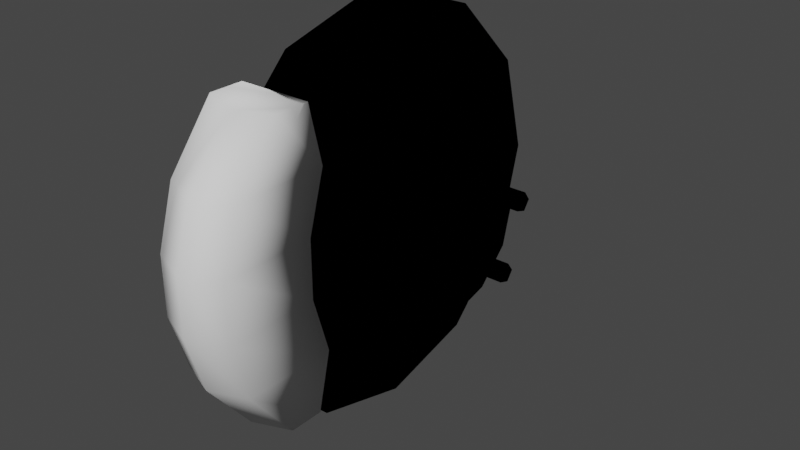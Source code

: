 # Source: car_parts_brakes_unfinished_.blend  (saved by Blender 2.81.16; exported with 4.5.12 LTS)
import bpy
from mathutils import Matrix  # noqa: F401  (used for matrix-valued properties, if any)

bpy.ops.wm.read_factory_settings(use_empty=True)
scene = bpy.context.scene
scene.name = 'Scene'

# ---- collections
col_collection = bpy.data.collections.new('Collection'); scene.collection.children.link(col_collection)

# ---- materials (node trees are filled in below, after node groups)
mat_material = bpy.data.materials.new('Material')
mat_material.alpha_threshold = 0.0
mat_material.use_transparent_shadow = False
mat_material.line_color = (0.0, 0.0, 0.0, 1.0)

# ---- material node trees
mat_material.use_nodes = True; mat_material.node_tree.nodes.clear()
_N = mat_material.node_tree.nodes; _L = mat_material.node_tree.links
n0 = _N.new('ShaderNodeOutputMaterial'); n0.name = 'Material Output'; n0.location = (300, 300)
n1 = _N.new('ShaderNodeTexImage'); n1.name = 'Image Texture'; n1.location = (21, 347)
n1.interpolation = 'Closest'
n0.is_active_output = True

# ---- world
world_world = bpy.data.worlds.new('World'); scene.world = world_world
world_world.use_nodes = True; world_world.node_tree.nodes.clear()
_N = world_world.node_tree.nodes; _L = world_world.node_tree.links
n0 = _N.new('ShaderNodeOutputWorld'); n0.name = 'World Output'; n0.location = (300, 300)
n1 = _N.new('ShaderNodeBackground'); n1.name = 'Background'; n1.location = (10, 300)
n1.inputs[0].default_value = (0.05088, 0.05088, 0.05088, 1.0)
_L.new(n1.outputs[0], n0.inputs[0])
n0.is_active_output = True
world_world.color = (0.05088, 0.05088, 0.05088)
world_world.use_sun_shadow = False
world_world.sun_shadow_jitter_overblur = 0.0

# ---- lights
light_light = bpy.data.lights.new('Light', 'POINT')
light_light.transmission_factor = 0.0
light_light.energy = 1000.0
light_light.shadow_soft_size = 0.1
light_light.shadow_maximum_resolution = 0.006
light_light.use_absolute_resolution = True
light_light_001 = bpy.data.lights.new('Light.001', 'POINT')
light_light_001.transmission_factor = 0.0
light_light_001.energy = 1000.0
light_light_001.shadow_soft_size = 0.1
light_light_001.shadow_maximum_resolution = 0.006
light_light_001.use_absolute_resolution = True

# ---- meshes
me_cylinder = bpy.data.meshes.new('Cylinder')
me_cylinder.from_pydata([(0.0, 1.0, -0.07981), (0.0, 1.0, 0.07981), (0.5, 0.866, -0.07981), (0.5, 0.866, 0.07981), (0.866, 0.5, -0.07981), (0.866, 0.5, 0.07981), (1.0, -4.371e-08, -0.07981), (1.0, -4.371e-08, 0.07981), (0.866, -0.5, -0.07981), (0.866, -0.5, 0.07981), (0.5, -0.866, -0.07981), (0.5, -0.866, 0.07981), (1.51e-07, -1.0, -0.07981), (1.51e-07, -1.0, 0.07981), (-0.5, -0.866, -0.07981), (-0.5, -0.866, 0.07981), (-0.866, -0.5, -0.07981), (-0.866, -0.5, 0.07981), (-1.0, -4.649e-07, -0.07981), (-1.0, -4.649e-07, 0.07981), (-0.866, 0.5, -0.07981), (-0.866, 0.5, 0.07981), (-0.5, 0.866, -0.07981), (-0.5, 0.866, 0.07981), (0.2538, 0.4395, 0.07981), (-1.925e-09, 0.5075, 0.07981), (0.4395, 0.2538, 0.07981), (0.5075, -9.068e-08, 0.07981), (0.4395, -0.2538, 0.07981), (0.2538, -0.4395, 0.07981), (7.471e-08, -0.5075, 0.07981), (-0.2538, -0.4395, 0.07981), (-0.4395, -0.2538, 0.07981), (-0.5075, -3.044e-07, 0.07981), (-0.4395, 0.2538, 0.07981), (-0.2538, 0.4395, 0.07981), (0.2152, 0.3727, 0.4334), (-4.21e-09, 0.4303, 0.4334), (0.3727, 0.2152, 0.4334), (0.4303, -1.011e-07, 0.4334), (0.3727, -0.2152, 0.4334), (0.2152, -0.3727, 0.4334), (6.076e-08, -0.4303, 0.4334), (-0.2152, -0.3727, 0.4334), (-0.3727, -0.2152, 0.4334), (-0.4303, -2.823e-07, 0.4334), (-0.3727, 0.2152, 0.4334), (-0.2152, 0.3727, 0.4334), (0.07005, 0.1213, 0.4334), (-1.28e-08, 0.1401, 0.4334), (0.1213, 0.07005, 0.4334), (0.1401, -1.451e-07, 0.4334), (0.1213, -0.07005, 0.4334), (0.07005, -0.1213, 0.4334), (8.355e-09, -0.1401, 0.4334), (-0.07005, -0.1213, 0.4334), (-0.1213, -0.07005, 0.4334), (-0.1401, -2.041e-07, 0.4334), (-0.1213, 0.07005, 0.4334), (-0.07005, 0.1213, 0.4334), (0.07005, 0.1213, 0.07981), (7.639e-08, 0.1401, 0.07981), (0.1213, 0.07005, 0.07981), (0.1401, -1.451e-07, 0.07981), (0.1213, -0.07005, 0.07981), (0.07005, -0.1213, 0.07981), (9.754e-08, -0.1401, 0.07981), (-0.07005, -0.1213, 0.07981), (-0.1213, -0.07005, 0.07981), (-0.1401, -2.041e-07, 0.07981), (-0.1213, 0.07005, 0.07981), (-0.07005, 0.1213, 0.07981), (-1.234e-08, 0.4296, -0.07981), (0.2148, 0.3721, -0.07981), (0.3721, 0.2148, -0.07981), (0.4296, -1.026e-07, -0.07981), (0.3721, -0.2148, -0.07981), (0.2148, -0.3721, -0.07981), (5.253e-08, -0.4296, -0.07981), (-0.2148, -0.3721, -0.07981), (-0.3721, -0.2148, -0.07981), (-0.4296, -2.836e-07, -0.07981), (-0.3721, 0.2148, -0.07981), (-0.2148, 0.3721, -0.07981), (-2.912e-10, 0.4296, 0.07981), (0.2148, 0.3721, 0.07981), (0.3721, 0.2148, 0.07981), (0.4296, -1.026e-07, 0.07981), (0.3721, -0.2148, 0.07981), (0.2148, -0.3721, 0.07981), (6.458e-08, -0.4296, 0.07981), (-0.2148, -0.3721, 0.07981), (-0.3721, -0.2148, 0.07981), (-0.4296, -2.836e-07, 0.07981), (-0.3721, 0.2148, 0.07981), (-0.2148, 0.3721, 0.07981), (-0.0855, 0.342, 0.5827), (-0.0855, 0.342, 0.2557), (-0.3071, 0.04905, 0.2557), (-0.3071, 0.04905, 0.5827), (-0.2604, 0.01516, 0.2557), (-0.2604, 0.01516, 0.5827), (-0.2782, -0.03968, 0.2557), (-0.2782, -0.03968, 0.5827), (-0.3359, -0.03968, 0.2557), (-0.3359, -0.03968, 0.5827), (-0.3537, 0.01516, 0.2557), (-0.3537, 0.01516, 0.5827), (-0.03885, 0.3081, 0.2557), (-0.03885, 0.3081, 0.5827), (-0.05667, 0.2533, 0.2557), (-0.05667, 0.2533, 0.5827), (-0.1143, 0.2533, 0.2557), (-0.1143, 0.2533, 0.5827), (-0.1322, 0.3081, 0.2557), (-0.1322, 0.3081, 0.5827), (0.2349, 0.234, 0.5827), (0.2349, 0.234, 0.2557), (0.2816, 0.2001, 0.2557), (0.2816, 0.2001, 0.5827), (0.2638, 0.1453, 0.2557), (0.2638, 0.1453, 0.5827), (0.2061, 0.1453, 0.2557), (0.2061, 0.1453, 0.5827), (0.1883, 0.2001, 0.2557), (0.1883, 0.2001, 0.5827), (0.2111, -0.1689, 0.5827), (0.2111, -0.1689, 0.2557), (0.2578, -0.2027, 0.2557), (0.2578, -0.2027, 0.5827), (0.24, -0.2576, 0.2557), (0.24, -0.2576, 0.5827), (0.1823, -0.2576, 0.2557), (0.1823, -0.2576, 0.5827), (0.1645, -0.2027, 0.2557), (0.1645, -0.2027, 0.5827), (-0.09649, -0.2238, 0.5827), (-0.09649, -0.2238, 0.2557), (-0.04984, -0.2577, 0.2557), (-0.04984, -0.2577, 0.5827), (-0.06766, -0.3125, 0.2557), (-0.06766, -0.3125, 0.5827), (-0.1253, -0.3125, 0.2557), (-0.1253, -0.3125, 0.5827), (-0.1431, -0.2577, 0.2557), (-0.1431, -0.2577, 0.5827)], [], [(0, 1, 3, 2), (2, 3, 5, 4), (4, 5, 7, 6), (6, 7, 9, 8), (8, 9, 11, 10), (10, 11, 13, 12), (12, 13, 15, 14), (14, 15, 17, 16), (16, 17, 19, 18), (18, 19, 21, 20), (9, 7, 27, 28), (20, 21, 23, 22), (22, 23, 1, 0), (34, 33, 45, 46), (1, 23, 35, 25), (3, 1, 25, 24), (7, 5, 26, 27), (23, 21, 34, 35), (5, 3, 24, 26), (21, 19, 33, 34), (19, 17, 32, 33), (17, 15, 31, 32), (15, 13, 30, 31), (13, 11, 29, 30), (11, 9, 28, 29), (39, 38, 50, 51), (31, 30, 42, 43), (28, 27, 39, 40), (35, 34, 46, 47), (24, 25, 37, 36), (32, 31, 43, 44), (29, 28, 40, 41), (25, 35, 47, 37), (26, 24, 36, 38), (33, 32, 44, 45), (30, 29, 41, 42), (27, 26, 38, 39), (51, 50, 62, 63), (46, 45, 57, 58), (43, 42, 54, 55), (40, 39, 51, 52), (47, 46, 58, 59), (36, 37, 49, 48), (44, 43, 55, 56), (41, 40, 52, 53), (37, 47, 59, 49), (38, 36, 48, 50), (45, 44, 56, 57), (42, 41, 53, 54), (18, 20, 82, 81), (58, 57, 69, 70), (55, 54, 66, 67), (52, 51, 63, 64), (59, 58, 70, 71), (48, 49, 61, 60), (56, 55, 67, 68), (53, 52, 64, 65), (49, 59, 71, 61), (50, 48, 60, 62), (57, 56, 68, 69), (54, 53, 65, 66), (16, 18, 81, 80), (14, 16, 80, 79), (12, 14, 79, 78), (10, 12, 78, 77), (8, 10, 77, 76), (6, 8, 76, 75), (22, 0, 72, 83), (0, 2, 73, 72), (4, 6, 75, 74), (20, 22, 83, 82), (2, 4, 74, 73), (77, 78, 90, 89), (74, 75, 87, 86), (81, 82, 94, 93), (78, 79, 91, 90), (75, 76, 88, 87), (82, 83, 95, 94), (72, 73, 85, 84), (79, 80, 92, 91), (76, 77, 89, 88), (83, 72, 84, 95), (73, 74, 86, 85), (80, 81, 93, 92), (61, 71, 95, 84), (71, 70, 94, 95), (70, 69, 93, 94), (69, 68, 92, 93), (68, 67, 91, 92), (67, 66, 90, 91), (66, 65, 89, 90), (65, 64, 88, 89), (64, 63, 87, 88), (63, 62, 86, 87), (62, 60, 85, 86), (60, 61, 84, 85), (119, 116, 125, 123, 121), (109, 96, 115, 113, 111), (98, 99, 101, 100), (120, 121, 123, 122), (110, 111, 113, 112), (100, 101, 103, 102), (114, 115, 96, 97), (108, 109, 111, 110), (102, 103, 105, 104), (101, 99, 107, 105, 103), (97, 96, 109, 108), (104, 105, 107, 106), (97, 108, 110, 112, 114), (112, 113, 115, 114), (106, 107, 99, 98), (98, 100, 102, 104, 106), (124, 125, 116, 117), (118, 119, 121, 120), (117, 116, 119, 118), (117, 118, 120, 122, 124), (122, 123, 125, 124), (129, 126, 135, 133, 131), (130, 131, 133, 132), (134, 135, 126, 127), (128, 129, 131, 130), (127, 126, 129, 128), (127, 128, 130, 132, 134), (132, 133, 135, 134), (139, 136, 145, 143, 141), (140, 141, 143, 142), (144, 145, 136, 137), (138, 139, 141, 140), (137, 136, 139, 138), (137, 138, 140, 142, 144), (142, 143, 145, 144)])
me_cylinder.polygons.foreach_set('use_smooth', [True] * 131)
_uv = me_cylinder.uv_layers.new(name='UVMap')
_uv.uv.foreach_set('vector', [1.0, 0.5, 1.0, 1.0, 0.9167, 1.0, 0.9167, 0.5, 0.9167, 0.5, 0.9167, 1.0, 0.8333, 1.0, 0.8333, 0.5, 0.8333, 0.5, 0.8333, 1.0, 0.75, 1.0, 0.75, 0.5, 0.75, 0.5, 0.75, 1.0, 0.6667, 1.0, 0.6667, 0.5, 0.6667, 0.5, 0.6667, 1.0, 0.5833, 1.0, 0.5833, 0.5, 0.5833, 0.5, 0.5833, 1.0, 0.5, 1.0, 0.5, 0.5, 0.5, 0.5, 0.5, 1.0, 0.4167, 1.0, 0.4167, 0.5, 0.4167, 0.5, 0.4167, 1.0, 0.3333, 1.0, 0.3333, 0.5, 0.3333, 0.5, 0.3333, 1.0, 0.25, 1.0, 0.25, 0.5, 0.25, 0.5, 0.25, 1.0, 0.1667, 1.0, 0.1667, 0.5, 0.6667, 1.0, 0.75, 1.0, 0.75, 1.0, 0.6667, 1.0, 0.1667, 0.5, 0.1667, 1.0, 0.08333, 1.0, 0.08333, 0.5, 0.08333, 0.5, 0.08333, 1.0, 7.451e-08, 1.0, 7.451e-08, 0.5, 0.1667, 1.0, 0.25, 1.0, 0.25, 1.0, 0.1667, 1.0, 7.451e-08, 1.0, 0.08333, 1.0, 0.08333, 1.0, 7.451e-08, 1.0, 0.9167, 1.0, 1.0, 1.0, 1.0, 1.0, 0.9167, 1.0, 0.75, 1.0, 0.8333, 1.0, 0.8333, 1.0, 0.75, 1.0, 0.08333, 1.0, 0.1667, 1.0, 0.1667, 1.0, 0.08333, 1.0, 0.8333, 1.0, 0.9167, 1.0, 0.9167, 1.0, 0.8333, 1.0, 0.1667, 1.0, 0.25, 1.0, 0.25, 1.0, 0.1667, 1.0, 0.25, 1.0, 0.3333, 1.0, 0.3333, 1.0, 0.25, 1.0, 0.3333, 1.0, 0.4167, 1.0, 0.4167, 1.0, 0.3333, 1.0, 0.4167, 1.0, 0.5, 1.0, 0.5, 1.0, 0.4167, 1.0, 0.5, 1.0, 0.5833, 1.0, 0.5833, 1.0, 0.5, 1.0, 0.5833, 1.0, 0.6667, 1.0, 0.6667, 1.0, 0.5833, 1.0, 0.75, 1.0, 0.8333, 1.0, 0.8333, 1.0, 0.75, 1.0, 0.4167, 1.0, 0.5, 1.0, 0.5, 1.0, 0.4167, 1.0, 0.6667, 1.0, 0.75, 1.0, 0.75, 1.0, 0.6667, 1.0, 0.08333, 1.0, 0.1667, 1.0, 0.1667, 1.0, 0.08333, 1.0, 0.9167, 1.0, 1.0, 1.0, 1.0, 1.0, 0.9167, 1.0, 0.3333, 1.0, 0.4167, 1.0, 0.4167, 1.0, 0.3333, 1.0, 0.5833, 1.0, 0.6667, 1.0, 0.6667, 1.0, 0.5833, 1.0, 7.451e-08, 1.0, 0.08333, 1.0, 0.08333, 1.0, 7.451e-08, 1.0, 0.8333, 1.0, 0.9167, 1.0, 0.9167, 1.0, 0.8333, 1.0, 0.25, 1.0, 0.3333, 1.0, 0.3333, 1.0, 0.25, 1.0, 0.5, 1.0, 0.5833, 1.0, 0.5833, 1.0, 0.5, 1.0, 0.75, 1.0, 0.8333, 1.0, 0.8333, 1.0, 0.75, 1.0, 0.75, 1.0, 0.8333, 1.0, 0.8333, 1.0, 0.75, 1.0, 0.1667, 1.0, 0.25, 1.0, 0.25, 1.0, 0.1667, 1.0, 0.4167, 1.0, 0.5, 1.0, 0.5, 1.0, 0.4167, 1.0, 0.6667, 1.0, 0.75, 1.0, 0.75, 1.0, 0.6667, 1.0, 0.08333, 1.0, 0.1667, 1.0, 0.1667, 1.0, 0.08333, 1.0, 0.9167, 1.0, 1.0, 1.0, 1.0, 1.0, 0.9167, 1.0, 0.3333, 1.0, 0.4167, 1.0, 0.4167, 1.0, 0.3333, 1.0, 0.5833, 1.0, 0.6667, 1.0, 0.6667, 1.0, 0.5833, 1.0, 7.451e-08, 1.0, 0.08333, 1.0, 0.08333, 1.0, 7.451e-08, 1.0, 0.8333, 1.0, 0.9167, 1.0, 0.9167, 1.0, 0.8333, 1.0, 0.25, 1.0, 0.3333, 1.0, 0.3333, 1.0, 0.25, 1.0, 0.5, 1.0, 0.5833, 1.0, 0.5833, 1.0, 0.5, 1.0, 0.25, 0.5, 0.1667, 0.5, 0.1667, 0.5, 0.25, 0.5, 0.1667, 1.0, 0.25, 1.0, 0.25, 1.0, 0.1667, 1.0, 0.4167, 1.0, 0.5, 1.0, 0.5, 1.0, 0.4167, 1.0, 0.6667, 1.0, 0.75, 1.0, 0.75, 1.0, 0.6667, 1.0, 0.08333, 1.0, 0.1667, 1.0, 0.1667, 1.0, 0.08333, 1.0, 0.9167, 1.0, 1.0, 1.0, 1.0, 1.0, 0.9167, 1.0, 0.3333, 1.0, 0.4167, 1.0, 0.4167, 1.0, 0.3333, 1.0, 0.5833, 1.0, 0.6667, 1.0, 0.6667, 1.0, 0.5833, 1.0, 7.451e-08, 1.0, 0.08333, 1.0, 0.08333, 1.0, 7.451e-08, 1.0, 0.8333, 1.0, 0.9167, 1.0, 0.9167, 1.0, 0.8333, 1.0, 0.25, 1.0, 0.3333, 1.0, 0.3333, 1.0, 0.25, 1.0, 0.5, 1.0, 0.5833, 1.0, 0.5833, 1.0, 0.5, 1.0, 0.3333, 0.5, 0.25, 0.5, 0.25, 0.5, 0.3333, 0.5, 0.4167, 0.5, 0.3333, 0.5, 0.3333, 0.5, 0.4167, 0.5, 0.5, 0.5, 0.4167, 0.5, 0.4167, 0.5, 0.5, 0.5, 0.5833, 0.5, 0.5, 0.5, 0.5, 0.5, 0.5833, 0.5, 0.6667, 0.5, 0.5833, 0.5, 0.5833, 0.5, 0.6667, 0.5, 0.75, 0.5, 0.6667, 0.5, 0.6667, 0.5, 0.75, 0.5, 0.08333, 0.5, 7.451e-08, 0.5, 7.451e-08, 0.5, 0.08333, 0.5, 1.0, 0.5, 0.9167, 0.5, 0.9167, 0.5, 1.0, 0.5, 0.8333, 0.5, 0.75, 0.5, 0.75, 0.5, 0.8333, 0.5, 0.1667, 0.5, 0.08333, 0.5, 0.08333, 0.5, 0.1667, 0.5, 0.9167, 0.5, 0.8333, 0.5, 0.8333, 0.5, 0.9167, 0.5, 0.5833, 0.5, 0.5, 0.5, 0.5, 0.5, 0.5833, 0.5, 0.8333, 0.5, 0.75, 0.5, 0.75, 0.5, 0.8333, 0.5, 0.25, 0.5, 0.1667, 0.5, 0.1667, 0.5, 0.25, 0.5, 0.5, 0.5, 0.4167, 0.5, 0.4167, 0.5, 0.5, 0.5, 0.75, 0.5, 0.6667, 0.5, 0.6667, 0.5, 0.75, 0.5, 0.1667, 0.5, 0.08333, 0.5, 0.08333, 0.5, 0.1667, 0.5, 1.0, 0.5, 0.9167, 0.5, 0.9167, 0.5, 1.0, 0.5, 0.4167, 0.5, 0.3333, 0.5, 0.3333, 0.5, 0.4167, 0.5, 0.6667, 0.5, 0.5833, 0.5, 0.5833, 0.5, 0.6667, 0.5, 0.08333, 0.5, 7.451e-08, 0.5, 7.451e-08, 0.5, 0.08333, 0.5, 0.9167, 0.5, 0.8333, 0.5, 0.8333, 0.5, 0.9167, 0.5, 0.3333, 0.5, 0.25, 0.5, 0.25, 0.5, 0.3333, 0.5, 7.451e-08, 1.0, 0.08333, 1.0, 0.08333, 0.5, 7.451e-08, 0.5, 0.08333, 1.0, 0.1667, 1.0, 0.1667, 0.5, 0.08333, 0.5, 0.1667, 1.0, 0.25, 1.0, 0.25, 0.5, 0.1667, 0.5, 0.25, 1.0, 0.3333, 1.0, 0.3333, 0.5, 0.25, 0.5, 0.3333, 1.0, 0.4167, 1.0, 0.4167, 0.5, 0.3333, 0.5, 0.4167, 1.0, 0.5, 1.0, 0.5, 0.5, 0.4167, 0.5, 0.5, 1.0, 0.5833, 1.0, 0.5833, 0.5, 0.5, 0.5, 0.5833, 1.0, 0.6667, 1.0, 0.6667, 0.5, 0.5833, 0.5, 0.6667, 1.0, 0.75, 1.0, 0.75, 0.5, 0.6667, 0.5, 0.75, 1.0, 0.8333, 1.0, 0.8333, 0.5, 0.75, 0.5, 0.8333, 1.0, 0.9167, 1.0, 0.9167, 0.5, 0.8333, 0.5, 0.9167, 1.0, 7.451e-08, 1.0, 1.0, 0.5, 0.9167, 0.5, 0.4783, 0.3242, 0.25, 0.49, 0.02175, 0.3242, 0.1089, 0.05584, 0.3911, 0.05584, 0.4783, 0.3242, 0.25, 0.49, 0.02175, 0.3242, 0.1089, 0.05584, 0.3911, 0.05584, 1.0, 0.5, 1.0, 1.0, 0.8, 1.0, 0.8, 0.5, 0.6, 0.5, 0.6, 1.0, 0.4, 1.0, 0.4, 0.5, 0.6, 0.5, 0.6, 1.0, 0.4, 1.0, 0.4, 0.5, 0.8, 0.5, 0.8, 1.0, 0.6, 1.0, 0.6, 0.5, 0.2, 0.5, 0.2, 1.0, 2.98e-08, 1.0, 2.98e-08, 0.5, 0.8, 0.5, 0.8, 1.0, 0.6, 1.0, 0.6, 0.5, 0.6, 0.5, 0.6, 1.0, 0.4, 1.0, 0.4, 0.5, 0.4783, 0.3242, 0.25, 0.49, 0.02175, 0.3242, 0.1089, 0.05584, 0.3911, 0.05584, 1.0, 0.5, 1.0, 1.0, 0.8, 1.0, 0.8, 0.5, 0.4, 0.5, 0.4, 1.0, 0.2, 1.0, 0.2, 0.5, 0.75, 0.49, 0.9783, 0.3242, 0.8911, 0.05584, 0.6089, 0.05584, 0.5217, 0.3242, 0.4, 0.5, 0.4, 1.0, 0.2, 1.0, 0.2, 0.5, 0.2, 0.5, 0.2, 1.0, 2.98e-08, 1.0, 2.98e-08, 0.5, 0.75, 0.49, 0.9783, 0.3242, 0.8911, 0.05584, 0.6089, 0.05584, 0.5217, 0.3242, 0.2, 0.5, 0.2, 1.0, 2.98e-08, 1.0, 2.98e-08, 0.5, 0.8, 0.5, 0.8, 1.0, 0.6, 1.0, 0.6, 0.5, 1.0, 0.5, 1.0, 1.0, 0.8, 1.0, 0.8, 0.5, 0.75, 0.49, 0.9783, 0.3242, 0.8911, 0.05584, 0.6089, 0.05584, 0.5217, 0.3242, 0.4, 0.5, 0.4, 1.0, 0.2, 1.0, 0.2, 0.5, 0.4783, 0.3242, 0.25, 0.49, 0.02175, 0.3242, 0.1089, 0.05584, 0.3911, 0.05584, 0.6, 0.5, 0.6, 1.0, 0.4, 1.0, 0.4, 0.5, 0.2, 0.5, 0.2, 1.0, 2.98e-08, 1.0, 2.98e-08, 0.5, 0.8, 0.5, 0.8, 1.0, 0.6, 1.0, 0.6, 0.5, 1.0, 0.5, 1.0, 1.0, 0.8, 1.0, 0.8, 0.5, 0.75, 0.49, 0.9783, 0.3242, 0.8911, 0.05584, 0.6089, 0.05584, 0.5217, 0.3242, 0.4, 0.5, 0.4, 1.0, 0.2, 1.0, 0.2, 0.5, 0.4783, 0.3242, 0.25, 0.49, 0.02175, 0.3242, 0.1089, 0.05584, 0.3911, 0.05584, 0.6, 0.5, 0.6, 1.0, 0.4, 1.0, 0.4, 0.5, 0.2, 0.5, 0.2, 1.0, 2.98e-08, 1.0, 2.98e-08, 0.5, 0.8, 0.5, 0.8, 1.0, 0.6, 1.0, 0.6, 0.5, 1.0, 0.5, 1.0, 1.0, 0.8, 1.0, 0.8, 0.5, 0.75, 0.49, 0.9783, 0.3242, 0.8911, 0.05584, 0.6089, 0.05584, 0.5217, 0.3242, 0.4, 0.5, 0.4, 1.0, 0.2, 1.0, 0.2, 0.5])
me_cylinder.materials.append(mat_material)
me_cylinder.use_remesh_fix_poles = True
me_cylinder.use_remesh_preserve_attributes = False
me_cylinder.use_mirror_vertex_groups = False
me_cylinder.update()
me_cube_001 = bpy.data.meshes.new('Cube.001')
me_cube_001.from_pydata([(-0.1853, 0.0835, -0.7395), (-0.1853, 0.0835, 0.7395), (-0.1853, 0.2579, -0.7395), (-0.1853, 0.2579, 0.7395), (0.1853, 0.0835, -0.7395), (0.1853, 0.0835, 0.7395), (0.1853, 0.2579, -0.7395), (0.1853, 0.2579, 0.7395), (-0.1853, -0.1496, -0.4437), (-0.1853, -0.2382, -0.1479), (-0.1853, -0.2382, 0.1479), (-0.1853, -0.1496, 0.4437), (-0.1853, 0.3279, 0.4437), (-0.1853, 0.2416, 0.1479), (-0.1853, 0.2416, -0.1479), (-0.1853, 0.3279, -0.4437), (0.1853, 0.3279, 0.4437), (0.1853, 0.2416, 0.1479), (0.1853, 0.2416, -0.1479), (0.1853, 0.3279, -0.4437), (0.1853, -0.1496, 0.4437), (0.1853, -0.2382, 0.1479), (0.1853, -0.2382, -0.1479), (0.1853, -0.1496, -0.4437), (0.0, 0.2579, -0.7395), (0.0, 0.2579, 0.7395), (0.0, 0.011, -0.7395), (0.0, 0.011, 0.7395), (0.0, -0.2221, -0.4437), (0.0, -0.3107, -0.1479), (0.0, -0.3107, 0.1479), (0.0, -0.2221, 0.4437), (0.0, 0.3279, -0.4437), (0.0, 0.2416, -0.1479), (0.0, 0.2416, 0.1479), (0.0, 0.3279, 0.4437)], [], [(11, 1, 3, 12), (35, 25, 7, 16), (16, 7, 5, 20), (31, 27, 1, 11), (24, 6, 4, 26), (25, 3, 1, 27), (26, 28, 8, 0), (28, 29, 9, 8), (29, 30, 10, 9), (30, 31, 11, 10), (6, 19, 23, 4), (19, 18, 22, 23), (18, 17, 21, 22), (17, 16, 20, 21), (24, 32, 19, 6), (32, 33, 18, 19), (33, 34, 17, 18), (34, 35, 16, 17), (0, 8, 15, 2), (8, 9, 14, 15), (9, 10, 13, 14), (10, 11, 12, 13), (13, 12, 35, 34), (14, 13, 34, 33), (15, 14, 33, 32), (2, 15, 32, 24), (21, 20, 31, 30), (22, 21, 30, 29), (23, 22, 29, 28), (4, 23, 28, 26), (7, 25, 27, 5), (2, 24, 26, 0), (20, 5, 27, 31), (12, 3, 25, 35)])
me_cube_001.polygons.foreach_set('use_smooth', [True] * 34)
_uv = me_cube_001.uv_layers.new(name='UVMap')
_uv.uv.foreach_set('vector', [0.575, 0.0, 0.625, 0.0, 0.625, 0.25, 0.575, 0.25, 0.575, 0.375, 0.625, 0.375, 0.625, 0.5, 0.575, 0.5, 0.575, 0.5, 0.625, 0.5, 0.625, 0.75, 0.575, 0.75, 0.575, 0.875, 0.625, 0.875, 0.625, 1.0, 0.575, 1.0, 0.25, 0.5, 0.375, 0.5, 0.375, 0.75, 0.25, 0.75, 0.75, 0.5, 0.875, 0.5, 0.875, 0.75, 0.75, 0.75, 0.375, 0.875, 0.425, 0.875, 0.425, 1.0, 0.375, 1.0, 0.425, 0.875, 0.475, 0.875, 0.475, 1.0, 0.425, 1.0, 0.475, 0.875, 0.525, 0.875, 0.525, 1.0, 0.475, 1.0, 0.525, 0.875, 0.575, 0.875, 0.575, 1.0, 0.525, 1.0, 0.375, 0.5, 0.425, 0.5, 0.425, 0.75, 0.375, 0.75, 0.425, 0.5, 0.475, 0.5, 0.475, 0.75, 0.425, 0.75, 0.475, 0.5, 0.525, 0.5, 0.525, 0.75, 0.475, 0.75, 0.525, 0.5, 0.575, 0.5, 0.575, 0.75, 0.525, 0.75, 0.375, 0.375, 0.425, 0.375, 0.425, 0.5, 0.375, 0.5, 0.425, 0.375, 0.475, 0.375, 0.475, 0.5, 0.425, 0.5, 0.475, 0.375, 0.525, 0.375, 0.525, 0.5, 0.475, 0.5, 0.525, 0.375, 0.575, 0.375, 0.575, 0.5, 0.525, 0.5, 0.375, 0.0, 0.425, 0.0, 0.425, 0.25, 0.375, 0.25, 0.425, 0.0, 0.475, 0.0, 0.475, 0.25, 0.425, 0.25, 0.475, 0.0, 0.525, 0.0, 0.525, 0.25, 0.475, 0.25, 0.525, 0.0, 0.575, 0.0, 0.575, 0.25, 0.525, 0.25, 0.525, 0.25, 0.575, 0.25, 0.575, 0.375, 0.525, 0.375, 0.475, 0.25, 0.525, 0.25, 0.525, 0.375, 0.475, 0.375, 0.425, 0.25, 0.475, 0.25, 0.475, 0.375, 0.425, 0.375, 0.375, 0.25, 0.425, 0.25, 0.425, 0.375, 0.375, 0.375, 0.525, 0.75, 0.575, 0.75, 0.575, 0.875, 0.525, 0.875, 0.475, 0.75, 0.525, 0.75, 0.525, 0.875, 0.475, 0.875, 0.425, 0.75, 0.475, 0.75, 0.475, 0.875, 0.425, 0.875, 0.375, 0.75, 0.425, 0.75, 0.425, 0.875, 0.375, 0.875, 0.625, 0.5, 0.75, 0.5, 0.75, 0.75, 0.625, 0.75, 0.125, 0.5, 0.25, 0.5, 0.25, 0.75, 0.125, 0.75, 0.575, 0.75, 0.625, 0.75, 0.625, 0.875, 0.575, 0.875, 0.575, 0.25, 0.625, 0.25, 0.625, 0.375, 0.575, 0.375])
me_cube_001.use_remesh_fix_poles = True
me_cube_001.use_remesh_preserve_attributes = False
me_cube_001.use_mirror_vertex_groups = False
me_cube_001.update()

# ---- objects
ob_light = bpy.data.objects.new('Light', light_light)
ob_cylinder = bpy.data.objects.new('Cylinder', me_cylinder)
ob_cube = bpy.data.objects.new('Cube', me_cube_001)
ob_light_001 = bpy.data.objects.new('Light.001', light_light_001)

# ---- transforms, parenting, visibility, modifiers, constraints
ob_light.location = (1.675, -4.76, 3.296)
ob_light.rotation_euler = (0.6503, 0.05522, 1.866)
ob_light.lock_rotations_4d = False
ob_light.empty_display_type = 'ARROWS'
ob_light.color = (0.0, 0.0, 0.0, 0.0)
ob_light.lineart.crease_threshold = 0.0
ob_cylinder.location = (0.0, 0.0, 0.0)
ob_cylinder.rotation_euler = (-0.0, 1.571, 0.0)
ob_cylinder.lineart.crease_threshold = 0.0
ob_cube.location = (-0.01367, -0.8935, 0.0005569)
ob_cube.lineart.crease_threshold = 0.0
ob_light_001.location = (-3.178, 2.603, 3.296)
ob_light_001.rotation_euler = (0.6503, 0.05522, 1.866)
ob_light_001.lock_rotations_4d = False
ob_light_001.empty_display_type = 'ARROWS'
ob_light_001.color = (0.0, 0.0, 0.0, 0.0)
ob_light_001.lineart.crease_threshold = 0.0

# ---- collection membership
col_collection.objects.link(ob_light)
col_collection.objects.link(ob_cylinder)
col_collection.objects.link(ob_cube)
col_collection.objects.link(ob_light_001)

# ---- scene / render settings (as saved in the file)
scene.frame_start = 1; scene.frame_end = 250; scene.frame_set(14)
scene.render.engine = 'BLENDER_EEVEE_NEXT'
scene.cycles.use_denoising = False
scene.cycles.samples = 128
scene.cycles.sampling_pattern = 'TABULATED_SOBOL'
scene.cycles.use_adaptive_sampling = False
scene.cycles.use_light_tree = False
scene.eevee.use_gtao = True
scene.view_settings.view_transform = 'Filmic'
bpy.context.view_layer.update()

# ---- added for rendering (the .blend has no active camera): camera
cam_auto = bpy.data.cameras.new('AutoCamera')
cam_auto.lens = 50.0
cam_auto.sensor_width = 36.0
cam_auto.clip_end = 1000.0
ob_auto_camera = bpy.data.objects.new('AutoCamera', cam_auto)
scene.collection.objects.link(ob_auto_camera)
ob_auto_camera.location = (3.03904, -3.51868, 2.27772)
ob_auto_camera.rotation_euler = (1.09748, -7.21219e-08, 0.694738)
scene.camera = ob_auto_camera
bpy.context.view_layer.update()
